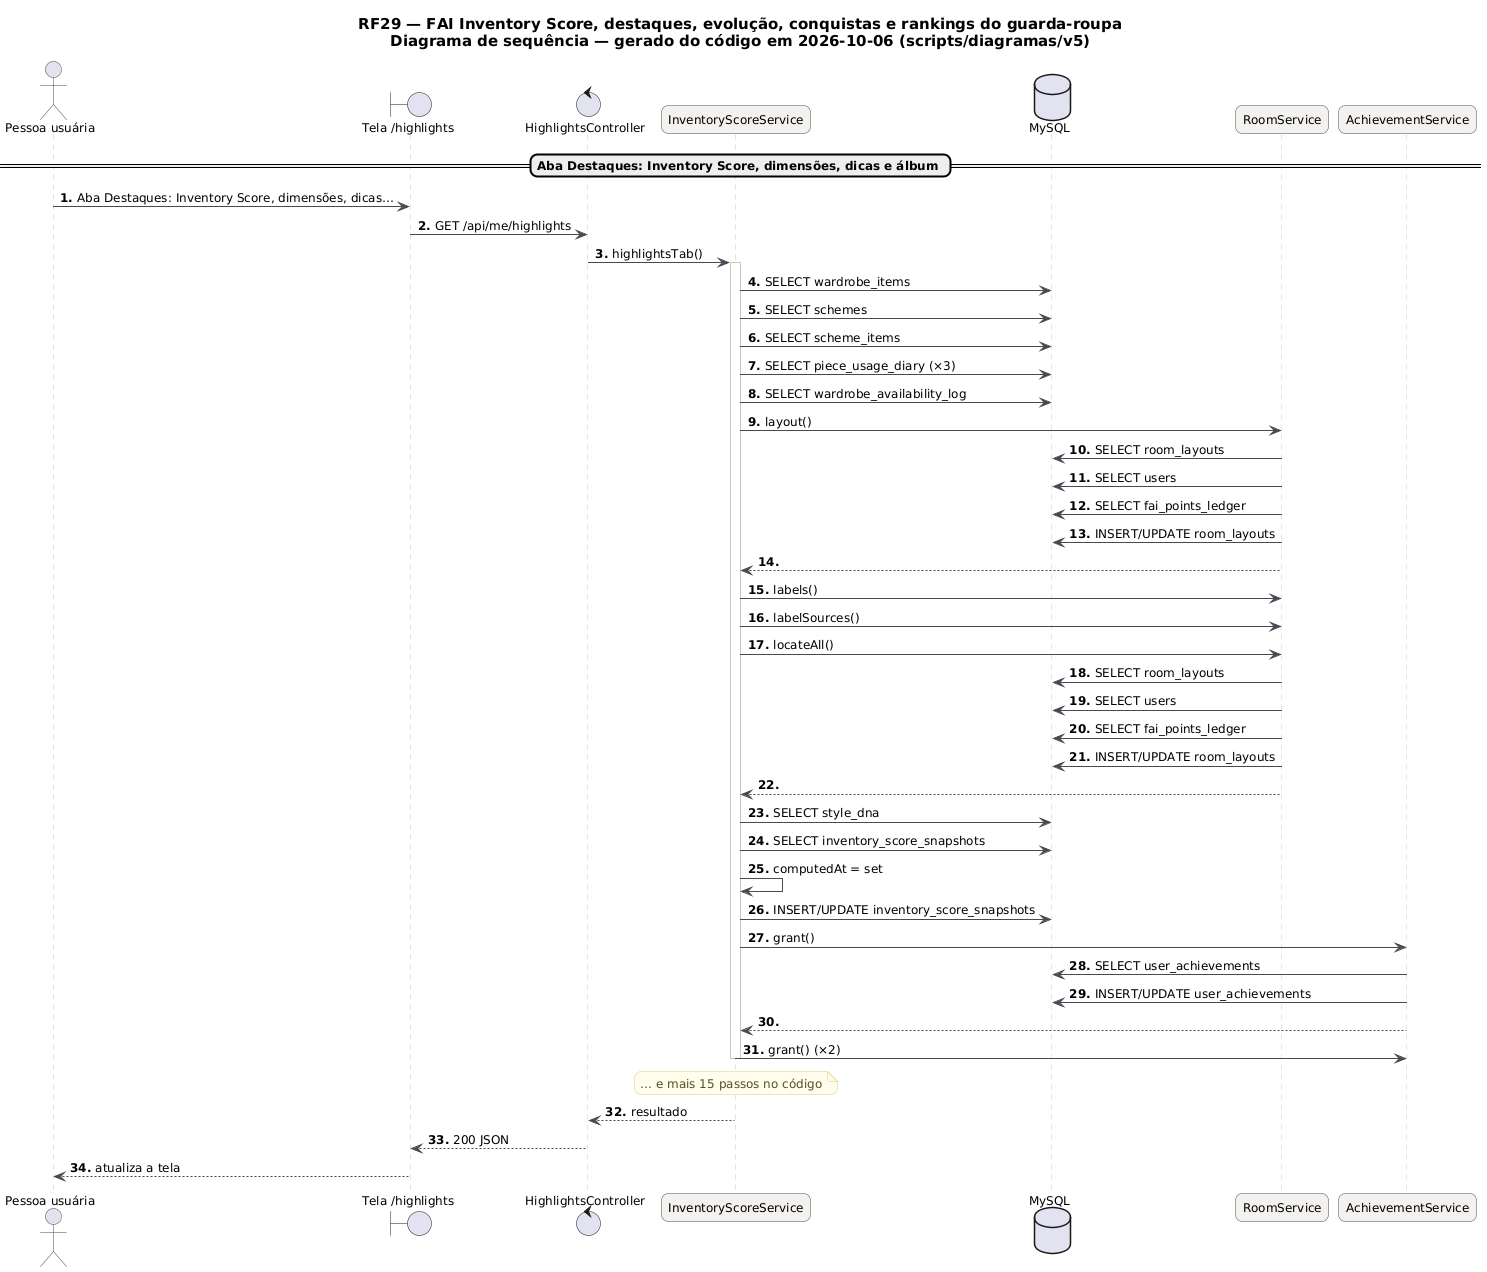

The diagram above was rendered by PlantUML. Its source (embedded in the PNG):
@startuml RF29_Sequencia
skinparam backgroundColor #FFFFFF
skinparam shadowing false
skinparam defaultFontName "DejaVu Sans"
skinparam defaultFontSize 12
skinparam titleFontSize 15
skinparam roundcorner 14
skinparam ArrowColor #52606D
skinparam note {
  BackgroundColor #FFFDEB
  BorderColor #D8CE78
  FontColor #554F24
}
skinparam sequence {
  ArrowColor #4A4852
  LifeLineBorderColor #CBC6BE
  ParticipantBackgroundColor #F4F2EF
  ParticipantBorderColor #4A4852
  ActorBorderColor #4A4852
  GroupBorderColor #CBC6BE
  GroupBackgroundColor #FAF8F5
}
autonumber "<b>0."
title RF29 — FAI Inventory Score, destaques, evolução, conquistas e rankings do guarda-roupa\nDiagrama de sequência — gerado do código em 2026-10-06 (scripts/diagramas/v5)

actor "Pessoa usuária" as U
boundary "Tela /highlights" as P
control "HighlightsController" as HighlightsController
participant "InventoryScoreService" as InventoryScoreService
database "MySQL" as DB_MySQL
participant "RoomService" as RoomService
participant "AchievementService" as AchievementService
== Aba Destaques: Inventory Score, dimensões, dicas e álbum ==
U -> P : Aba Destaques: Inventory Score, dimensões, dicas…
P -> HighlightsController : GET /api/me/highlights
HighlightsController -> InventoryScoreService : highlightsTab()
activate InventoryScoreService
InventoryScoreService -> DB_MySQL : SELECT wardrobe_items
InventoryScoreService -> DB_MySQL : SELECT schemes
InventoryScoreService -> DB_MySQL : SELECT scheme_items
InventoryScoreService -> DB_MySQL : SELECT piece_usage_diary (×3)
InventoryScoreService -> DB_MySQL : SELECT wardrobe_availability_log
InventoryScoreService -> RoomService : layout()
RoomService -> DB_MySQL : SELECT room_layouts
RoomService -> DB_MySQL : SELECT users
RoomService -> DB_MySQL : SELECT fai_points_ledger
RoomService -> DB_MySQL : INSERT/UPDATE room_layouts
RoomService --> InventoryScoreService
InventoryScoreService -> RoomService : labels()
InventoryScoreService -> RoomService : labelSources()
InventoryScoreService -> RoomService : locateAll()
RoomService -> DB_MySQL : SELECT room_layouts
RoomService -> DB_MySQL : SELECT users
RoomService -> DB_MySQL : SELECT fai_points_ledger
RoomService -> DB_MySQL : INSERT/UPDATE room_layouts
RoomService --> InventoryScoreService
InventoryScoreService -> DB_MySQL : SELECT style_dna
InventoryScoreService -> DB_MySQL : SELECT inventory_score_snapshots
InventoryScoreService -> InventoryScoreService : computedAt = set
InventoryScoreService -> DB_MySQL : INSERT/UPDATE inventory_score_snapshots
InventoryScoreService -> AchievementService : grant()
AchievementService -> DB_MySQL : SELECT user_achievements
AchievementService -> DB_MySQL : INSERT/UPDATE user_achievements
AchievementService --> InventoryScoreService
InventoryScoreService -> AchievementService : grant() (×2)
note over InventoryScoreService : … e mais 15 passos no código
deactivate InventoryScoreService
InventoryScoreService --> HighlightsController : resultado
HighlightsController --> P : 200 JSON
P --> U : atualiza a tela
@enduml